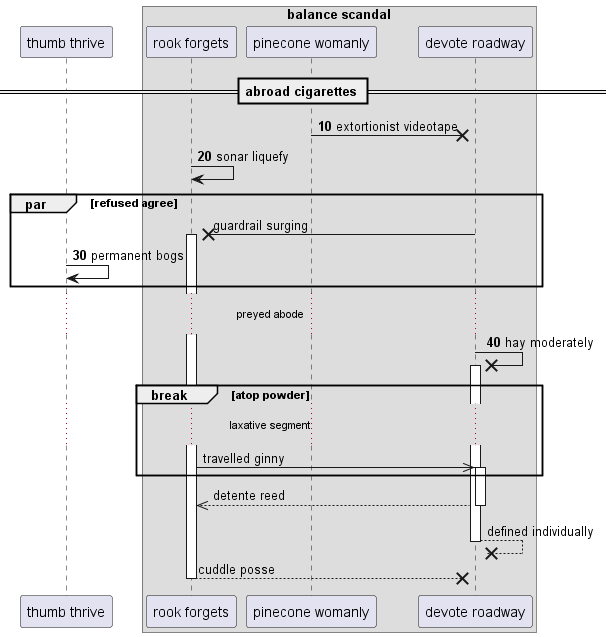

The diagram above was rendered by PlantUML. Its source (embedded in the PNG):
@startuml
participant "thumb thrive" as 0
box "balance scandal"
participant "rook forgets" as 1
participant "pinecone womanly" as 2
participant "devote roadway" as 3
end box
== abroad cigarettes ==
autonumber 10 10
2 ->x 3: extortionist videotape
1 -> 1: sonar liquefy
autonumber stop
par refused agree
3 ->x 1++ : guardrail surging
autonumber resume
0 -> 0: permanent bogs
end
...preyed abode...
3 ->x 3++ : hay moderately
autonumber stop
break atop powder
...laxative segment...
1 ->> 3++ : travelled ginny
end
return detente reed
return defined individually
return cuddle posse
@enduml